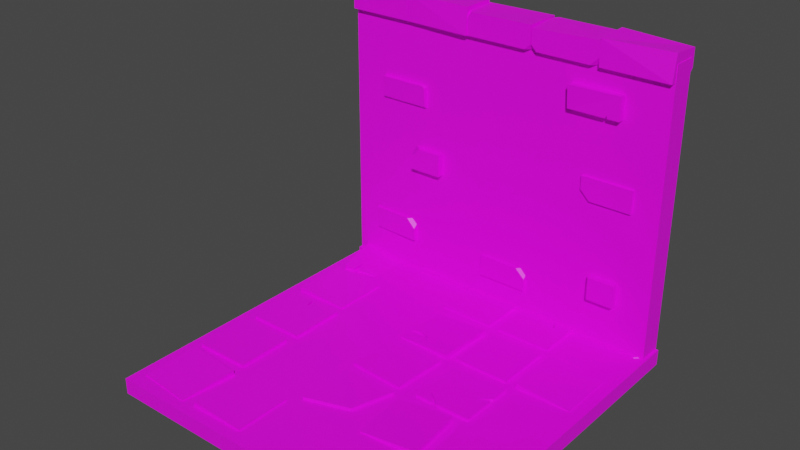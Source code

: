 # Source: 3_tile.blend  (saved by Blender 4.1.24; exported with 4.5.12 LTS)
import bpy
from mathutils import Matrix  # noqa: F401  (used for matrix-valued properties, if any)

bpy.ops.wm.read_factory_settings(use_empty=True)
scene = bpy.context.scene
scene.name = 'Scene'

# ---- collections
col_base_components = bpy.data.collections.new('Base components'); scene.collection.children.link(col_base_components)
col_sample = bpy.data.collections.new('Sample'); scene.collection.children.link(col_sample)
col_sample_lights = bpy.data.collections.new('Sample lights'); col_sample.children.link(col_sample_lights)

# ---- images (referenced by path relative to the original .blend; pixels are not part of the script)
import os
ASSET_DIR = os.environ.get("B2B_ASSET_DIR", "")  # directory of the original .blend (textures are referenced by path, not embedded)
HERE = os.path.dirname(os.path.abspath(__file__))  # packed textures are extracted next to this script under _unpacked/

def load_image(name, relpath, width, height, colorspace="sRGB"):
    """Load a texture the original file referenced (path relative to the .blend, or extracted next to this script)."""
    p = next((c for c in (os.path.join(HERE, relpath), os.path.join(ASSET_DIR, relpath)) if relpath and os.path.exists(c)), "")
    if p:
        img = bpy.data.images.load(p, check_existing=True)
        img.name = name
    else:  # same state as the original file: an image datablock whose file is absent (Cycles renders it pink)
        img = bpy.data.images.new(name, width, height)
        img.source = "FILE"
        img.filepath = "//" + (relpath or name)
    img.colorspace_settings.name = colorspace
    return img
img_wall_2_png_001 = load_image('Wall 2.png.001', 'Textures/Wall 2.png', 1024, 1024, 'sRGB')
img_floor_2_png_001 = load_image('Floor 2.png.001', 'Textures/Floor 2.png', 1024, 1024, 'sRGB')

# ---- materials (node trees are filled in below, after node groups)
mat_wall_2 = bpy.data.materials.new('Wall 2')
mat_floor_2 = bpy.data.materials.new('Floor 2')

# ---- material node trees
mat_wall_2.use_nodes = True; mat_wall_2.node_tree.nodes.clear()
_N = mat_wall_2.node_tree.nodes; _L = mat_wall_2.node_tree.links
n0 = _N.new('ShaderNodeBsdfPrincipled'); n0.name = 'Principled BSDF'; n0.location = (4, 308)
n0.subsurface_method = 'RANDOM_WALK_SKIN'
n0.inputs[3].default_value = 1.45
n0.inputs[27].default_value = (0.0, 0.0, 0.0, 1.0)
n0.inputs[28].default_value = 1.0
n1 = _N.new('ShaderNodeOutputMaterial'); n1.name = 'Material Output'; n1.location = (270, 310)
n2 = _N.new('ShaderNodeTexImage'); n2.name = 'Image Texture'; n2.location = (-287, 308)
n2.image = img_wall_2_png_001
_L.new(n2.outputs[0], n0.inputs[0])
_L.new(n0.outputs[0], n1.inputs[0])
n1.is_active_output = True
mat_floor_2.use_nodes = True; mat_floor_2.node_tree.nodes.clear()
_N = mat_floor_2.node_tree.nodes; _L = mat_floor_2.node_tree.links
n0 = _N.new('ShaderNodeTexImage'); n0.name = 'Image Texture'; n0.location = (-284, 306)
n0.image = img_floor_2_png_001
n1 = _N.new('ShaderNodeBsdfPrincipled'); n1.name = 'Principled BSDF'; n1.location = (4, 308)
n1.subsurface_method = 'RANDOM_WALK_SKIN'
n1.inputs[3].default_value = 1.45
n1.inputs[27].default_value = (0.0, 0.0, 0.0, 1.0)
n1.inputs[28].default_value = 1.0
n2 = _N.new('ShaderNodeOutputMaterial'); n2.name = 'Material Output'; n2.location = (277, 309)
_L.new(n0.outputs[0], n1.inputs[0])
_L.new(n1.outputs[0], n2.inputs[0])
n2.is_active_output = True

# ---- world
world_world = bpy.data.worlds.new('World'); scene.world = world_world
world_world.use_nodes = True; world_world.node_tree.nodes.clear()
_N = world_world.node_tree.nodes; _L = world_world.node_tree.links
n0 = _N.new('ShaderNodeOutputWorld'); n0.name = 'World Output'; n0.location = (300, 300)
n1 = _N.new('ShaderNodeBackground'); n1.name = 'Background'; n1.location = (10, 300)
n1.inputs[0].default_value = (0.05088, 0.05088, 0.05088, 1.0)
_L.new(n1.outputs[0], n0.inputs[0])
n0.is_active_output = True
world_world.color = (0.05088, 0.05088, 0.05088)
world_world.use_sun_shadow = False
world_world.sun_shadow_jitter_overblur = 0.0

# ---- meshes
me_cube_015 = bpy.data.meshes.new('Cube.015')
me_cube_015.from_pydata([(1.0, 0.8586, 0.0), (1.0, 0.8586, 1.765), (-1.0, 0.8586, 0.0), (-1.0, 0.8586, 1.765), (1.0, 0.9999, 0.0), (1.0, 0.9999, 1.765), (-1.0, 0.9999, 0.0), (-1.0, 0.9999, 1.765), (0.997, 0.8265, 1.671), (0.6016, 1.026, 1.671), (0.6016, 1.026, 1.828), (0.6016, 0.8265, 1.671), (0.2045, 0.8282, 1.792), (0.2045, 1.028, 1.671), (0.603, 0.8282, 1.809), (0.603, 1.028, 1.671), (0.603, 1.028, 1.809), (0.1995, 1.026, 1.671), (0.1995, 0.8265, 1.809), (-0.1991, 1.026, 1.809), (-0.1991, 0.8265, 1.671), (-0.2009, 1.026, 1.828), (-0.2009, 0.8265, 1.828), (-0.5994, 1.026, 1.809), (-0.5994, 0.8265, 1.671), (-0.6013, 1.026, 1.671), (-0.6013, 1.026, 1.823), (-0.6013, 0.8265, 1.671), (-0.9987, 0.8265, 1.671), (-0.9987, 0.8265, 1.822), (0.9964, 1.026, 1.809), (0.2372, 0.8282, 1.671), (0.2045, 0.8282, 1.704), (0.2045, 0.861, 1.671), (-0.2019, 1.012, 1.67), (-0.2009, 0.8158, 1.671), (-0.6055, 0.825, 1.831), (0.1995, 1.043, 1.809), (0.997, 0.848, 1.825), (0.6016, 0.8265, 1.822), (-0.9987, 1.005, 1.671), (0.603, 0.8791, 1.671), (0.603, 0.8282, 1.722), (0.5521, 0.8282, 1.671), (-0.5994, 0.8265, 1.83), (-1.007, 1.036, 0.001626), (-0.5142, 0.8581, 0.001626), (-0.5142, 0.8581, 0.0985), (-0.5136, 1.018, 0.001626), (-1.003, 0.838, 0.0985), (-1.003, 1.012, 0.09613), (0.4952, 1.026, 0.001626), (0.4952, 0.8482, 0.001626), (0.002669, 1.054, 0.001626), (0.002669, 0.8265, 0.001626), (0.4914, 1.026, 0.1108), (0.4915, 0.848, 0.1108), (0.002669, 0.8307, 0.0985), (-0.009862, 0.8482, 0.001626), (-0.5023, 1.026, 0.001626), (-0.5026, 1.023, 0.1031), (-0.5023, 0.8265, 0.001626), (-0.01364, 1.026, 0.0985), (-0.01356, 0.848, 0.0985), (-0.5023, 0.8307, 0.1253), (0.5084, 0.8379, 0.001626), (0.5084, 1.016, 0.001626), (0.989, 0.8379, 0.001626), (0.989, 1.038, 0.001626), (0.5121, 1.016, 0.0985), (-1.007, 0.8933, 0.001626), (-0.9715, 0.838, 0.001626), (-1.005, 0.838, 0.03681), (0.002231, 1.047, 0.09939), (-0.005328, 1.022, -0.003176), (0.989, 0.8768, 0.0985), (0.9501, 0.8379, 0.0985), (0.989, 0.8379, 0.05952), (0.5106, 0.8379, 0.05955), (0.5511, 0.8379, 0.0985), (0.5122, 0.8768, 0.0985), (0.232, 0.8437, 0.2347), (0.232, 0.9362, 0.3727), (0.232, 0.9409, 0.2381), (-0.06763, 0.839, 0.3693), (-0.06763, 0.8437, 0.2347), (-0.06763, 0.9362, 0.3727), (-0.06763, 0.9409, 0.2381), (-0.8527, 0.9427, 0.298), (-0.8527, 0.9427, 0.4327), (-0.5569, 0.8344, 0.298), (-0.5532, 0.9316, 0.298), (-0.5532, 0.9316, 0.4327), (0.4455, 0.8173, 1.419), (0.4455, 0.9146, 1.419), (0.4455, 0.9146, 1.553), (0.7452, 0.8173, 1.419), (0.7452, 0.8173, 1.553), (0.7452, 0.9146, 1.419), (0.7452, 0.9146, 1.553), (-0.3678, 0.8165, 0.9203), (-0.3678, 0.8165, 0.7856), (-0.3678, 0.9138, 0.9203), (-0.3678, 0.9138, 0.7856), (-0.566, 0.8165, 0.7856), (-0.566, 0.9138, 0.9203), (-0.566, 0.9138, 0.7856), (0.6416, 0.9128, 0.3586), (0.6416, 0.9128, 0.4933), (0.8055, 0.8155, 0.3586), (0.8055, 0.8155, 0.4933), (0.8055, 0.9128, 0.3586), (0.8055, 0.9128, 0.4933), (0.5458, 0.8414, 1.061), (0.5458, 0.9387, 0.9263), (0.5458, 0.9387, 1.061), (0.8454, 0.8414, 0.9263), (0.8454, 0.8414, 1.061), (0.8454, 0.9387, 0.9263), (0.8454, 0.9387, 1.061), (-0.7899, 0.8297, 1.308), (-0.7899, 0.9374, 1.174), (-0.7899, 0.9374, 1.308), (-0.4902, 0.9374, 1.174), (0.1764, 0.839, 0.3693), (0.232, 0.8409, 0.3137), (0.232, 0.8946, 0.3712), (-0.6124, 0.8364, 0.4327), (-0.5569, 0.8344, 0.377), (-0.5548, 0.89, 0.4327), (0.4457, 0.8066, 1.552), (-0.566, 0.8721, 0.9203), (-0.566, 0.8165, 0.8647), (-0.5104, 0.8165, 0.9203), (0.6014, 0.8414, 0.9263), (0.5458, 0.8414, 0.9819), (0.5458, 0.897, 0.9263), (-0.7899, 0.8498, 1.174), (-0.7899, 0.8394, 1.183), (-0.4902, 0.8394, 1.183), (-0.4902, 0.8498, 1.174), (-0.4902, 0.8305, 1.299), (-0.4999, 0.8297, 1.308), (-0.4999, 0.9374, 1.308), (-0.4902, 0.9374, 1.299), (-0.848, 0.8452, 0.298), (-0.856, 0.8538, 0.298), (-0.856, 0.8538, 0.4327), (-0.848, 0.8452, 0.4327), (0.6499, 0.8155, 0.3586), (0.6416, 0.8238, 0.3586), (0.6416, 0.8238, 0.4933), (0.6499, 0.8155, 0.4933), (0.6635, 0.9146, 1.419), (0.6648, 0.8173, 1.419), (0.678, 0.8173, 1.419), (0.6733, 0.8173, 1.436), (0.6761, 0.9146, 1.419), (0.6715, 0.9146, 1.436), (0.997, 0.9927, 1.671), (0.9635, 1.026, 1.671), (0.9969, 1.026, 1.705), (0.1995, 0.86, 1.671), (0.1995, 0.8265, 1.705), (0.1659, 0.8265, 1.671), (-0.1683, 0.8262, 1.803), (-0.2014, 0.8597, 1.804), (-0.2011, 0.8262, 1.769), (-0.2009, 0.9712, 1.671), (-0.2344, 1.005, 1.671), (-0.2009, 1.009, 1.704), (-0.5994, 0.9712, 1.671), (-0.5994, 1.01, 1.704), (-0.5659, 1.005, 1.671), (-0.9987, 0.9712, 1.822), (-0.9652, 1.007, 1.822), (-0.9987, 1.005, 1.789), (0.2036, 0.9946, 1.807), (0.237, 1.028, 1.809), (0.2037, 1.028, 1.776), (-0.5142, 0.9805, 0.0985), (-0.5136, 1.017, 0.02551), (-0.5906, 1.014, 0.1289), (0.989, 0.9604, 0.0985), (0.989, 1.037, 0.02551), (0.916, 1.031, 0.0985), (0.232, 1.019, 0.2347), (0.232, 0.9263, 0.3727), (0.232, 0.9216, 0.2381), (-0.06763, 1.024, 0.3693), (-0.06763, 1.019, 0.2347), (-0.06763, 0.9263, 0.3727), (-0.06763, 0.9216, 0.2381), (-0.2152, 0.9528, 0.663), (-0.2152, 0.9528, 0.7977), (0.08069, 1.061, 0.663), (0.0843, 0.9639, 0.663), (0.0843, 0.9639, 0.7977), (-0.01883, 1.014, 1.279), (-0.01883, 0.9168, 1.279), (-0.01883, 0.9168, 1.413), (0.2808, 1.014, 1.279), (0.2808, 1.014, 1.413), (0.2808, 0.9168, 1.279), (0.2808, 0.9168, 1.413), (-0.5306, 1.069, 0.587), (-0.5306, 1.069, 0.4524), (-0.5306, 0.9716, 0.587), (-0.5306, 0.9716, 0.4524), (-0.7289, 1.069, 0.4524), (-0.7289, 0.9716, 0.587), (-0.7289, 0.9716, 0.4524), (0.6416, 0.9628, 0.3586), (0.6416, 0.9628, 0.4933), (0.8055, 1.06, 0.3586), (0.8055, 1.06, 0.4933), (0.8055, 0.9628, 0.3586), (0.8055, 0.9628, 0.4933), (0.5369, 1.006, 1.258), (0.5369, 0.9091, 1.124), (0.5369, 0.9091, 1.258), (0.8365, 1.006, 1.124), (0.8365, 1.006, 1.258), (0.8365, 0.9091, 1.124), (0.8365, 0.9091, 1.258), (-0.7899, 1.068, 1.308), (-0.7899, 0.9604, 1.174), (-0.7899, 0.9604, 1.308), (-0.4902, 0.9604, 1.174), (0.1764, 1.024, 0.3693), (0.232, 1.022, 0.3137), (0.232, 0.9679, 0.3712), (0.02512, 1.059, 0.7977), (0.08069, 1.061, 0.7421), (0.08275, 1.006, 0.7977), (-0.01867, 1.025, 1.412), (-0.7289, 1.013, 0.587), (-0.7289, 1.069, 0.5314), (-0.6732, 1.069, 0.587), (0.5925, 1.006, 1.124), (0.5369, 1.006, 1.179), (0.5369, 0.9508, 1.124), (-0.7899, 1.048, 1.174), (-0.7899, 1.058, 1.183), (-0.4902, 1.058, 1.183), (-0.4902, 1.048, 1.174), (-0.4902, 1.067, 1.299), (-0.4999, 1.068, 1.308), (-0.4999, 0.9604, 1.308), (-0.4902, 0.9604, 1.299), (-0.2104, 1.05, 0.663), (-0.2184, 1.042, 0.663), (-0.2184, 1.042, 0.7977), (-0.2104, 1.05, 0.7977), (0.6499, 1.06, 0.3586), (0.6416, 1.052, 0.3586), (0.6416, 1.052, 0.4933), (0.6499, 1.06, 0.4933), (0.1992, 0.9168, 1.279), (0.2004, 1.014, 1.279), (0.2136, 1.014, 1.279), (0.2089, 1.014, 1.296), (0.2117, 0.9168, 1.279), (0.2071, 0.9168, 1.296), (1.017, 0.9959, -0.003176), (1.017, -1.004, -0.003176), (-0.9827, 0.9959, -0.003176), (-0.9827, -1.004, -0.003176), (1.017, -1.004, 0.09182), (-0.9827, -1.004, 0.09182), (1.017, 0.9959, 0.09182), (-0.9827, 0.9959, 0.09182), (-0.5715, -0.6211, 0.08109), (-0.8946, -0.592, 0.08314), (-0.9237, -0.9143, 0.06045), (-0.6006, -0.9434, 0.05841), (-0.1195, 0.5295, 0.05844), (-0.1272, 0.2051, 0.05844), (0.1961, 0.1975, 0.08312), (0.2038, 0.5218, 0.08312), (-0.2039, -0.6068, 0.06369), (-0.5281, -0.6068, 0.07779), (-0.5281, -0.9313, 0.07779), (-0.2039, -0.9313, 0.06369), (0.9425, 0.5405, 0.05865), (0.619, 0.5405, 0.08291), (0.619, 0.2161, 0.08291), (0.9425, 0.2161, 0.05865), (0.9344, -0.2149, 0.07073), (0.6105, -0.2344, 0.07073), (0.63, -0.5582, 0.07073), (0.9539, -0.5388, 0.07073), (0.562, 0.923, 0.07073), (0.2375, 0.923, 0.07073), (0.2375, 0.5986, 0.07073), (0.562, 0.5986, 0.07073), (0.562, 0.5405, 0.07073), (0.2375, 0.5405, 0.07073), (0.2375, 0.2161, 0.07073), (0.562, 0.2161, 0.07073), (-0.5669, 0.1581, 0.07073), (-0.8913, 0.1581, 0.07073), (-0.8913, -0.1663, 0.07073), (-0.5669, -0.1663, 0.07073), (0.5466, -0.2096, 0.08074), (0.2243, -0.2405, 0.06079), (0.2552, -0.5634, 0.06079), (0.5776, -0.5325, 0.08074), (0.1795, 0.923, 0.07073), (-0.1449, 0.923, 0.07073), (-0.1449, 0.5986, 0.07073), (0.1795, 0.5986, 0.07073), (0.1878, 0.1494, 0.07073), (-0.1362, 0.1663, 0.07073), (-0.1532, -0.1576, 0.07073), (0.1708, -0.1746, 0.07073), (0.1795, -0.2244, 0.07073), (-0.1449, -0.2244, 0.07073), (-0.1449, -0.5488, 0.07073), (0.1063, -0.465, 0.07073), (-0.6513, 0.9661, 0.04917), (-0.9629, 0.8898, 0.09761), (-0.8874, 0.5745, 0.08588), (-0.5759, 0.6508, 0.03745), (-0.5866, 0.5405, 0.06245), (-0.9106, 0.5405, 0.07906), (-0.9106, 0.2161, 0.07906), (-0.5866, 0.2161, 0.06245), (0.6027, 0.1581, 0.07073), (0.2783, 0.1581, 0.07073), (0.2783, -0.1663, 0.07073), (0.6027, -0.1663, 0.07073), (-0.5854, -0.2244, 0.07073), (-0.9098, -0.2244, 0.07073), (-0.9098, -0.5488, 0.07073), (-0.5854, -0.5488, 0.07073), (-0.8946, -0.5947, 0.1215), (-0.5715, -0.6238, 0.1194), (-0.6006, -0.9461, 0.09676), (-0.9237, -0.917, 0.09881), (-0.1302, 0.2052, 0.09678), (-0.1225, 0.5295, 0.09678), (0.2009, 0.5219, 0.1215), (0.1932, 0.1975, 0.1215), (-0.5264, -0.6068, 0.1162), (-0.2023, -0.6068, 0.1021), (-0.2023, -0.9313, 0.1021), (-0.5264, -0.9313, 0.1162), (0.6219, 0.5405, 0.1213), (0.9454, 0.5405, 0.09699), (0.9454, 0.2161, 0.09699), (0.6219, 0.2161, 0.1213), (0.6105, -0.2344, 0.1092), (0.9344, -0.2149, 0.1092), (0.9539, -0.5388, 0.1092), (0.63, -0.5582, 0.1092), (0.2375, 0.923, 0.1092), (0.562, 0.923, 0.1092), (0.562, 0.5986, 0.1092), (0.2375, 0.5986, 0.1092), (0.2375, 0.5405, 0.1092), (0.562, 0.5405, 0.1092), (0.562, 0.2161, 0.1092), (0.2375, 0.2161, 0.1092), (-0.8913, 0.1581, 0.1092), (-0.5669, 0.1581, 0.1092), (-0.5669, -0.1663, 0.1092), (-0.8913, -0.1663, 0.1092), (0.2219, -0.2407, 0.09916), (0.5443, -0.2098, 0.1191), (0.5752, -0.5327, 0.1191), (0.2529, -0.5636, 0.09916), (-0.1449, 0.923, 0.1092), (0.1795, 0.923, 0.1092), (0.1795, 0.5986, 0.1092), (-0.1449, 0.5986, 0.1092), (-0.1362, 0.1663, 0.1092), (0.1878, 0.1494, 0.1092), (0.1708, -0.1746, 0.1092), (-0.1532, -0.1576, 0.1092), (-0.1449, -0.2244, 0.1092), (0.1795, -0.2244, 0.1092), (0.1063, -0.465, 0.1092), (-0.1449, -0.5488, 0.1092), (-0.9569, 0.8898, 0.1356), (-0.6454, 0.9661, 0.08717), (-0.57, 0.6508, 0.07544), (-0.8815, 0.5745, 0.1239), (-0.9086, 0.5405, 0.1175), (-0.5846, 0.5405, 0.1008), (-0.5846, 0.2161, 0.1008), (-0.9086, 0.2161, 0.1175), (0.2783, 0.1581, 0.1092), (0.6027, 0.1581, 0.1092), (0.6027, -0.1663, 0.1092), (0.2783, -0.1663, 0.1092), (-0.9098, -0.2244, 0.1092), (-0.5854, -0.2244, 0.1092), (-0.5854, -0.5488, 0.1092), (-0.9098, -0.5488, 0.1092), (-0.762, 0.1572, 0.1092), (-0.7408, 0.1581, 0.1092), (-0.7485, 0.09746, 0.1092), (-0.7424, 0.1021, 0.1092), (-0.7412, 0.1581, 0.07073), (-0.7624, 0.1572, 0.07073), (-0.7429, 0.1021, 0.07073), (-0.749, 0.09746, 0.07073), (0.6027, 0.04753, 0.1092), (0.6027, 0.02451, 0.1092), (0.5374, -0.003738, 0.1092), (0.3857, -0.1663, 0.1092), (0.4087, -0.1663, 0.1092), (0.325, -0.1021, 0.1092), (0.3839, -0.1663, 0.07073), (0.4076, -0.1663, 0.07073), (0.6027, 0.02408, 0.07073), (0.6027, 0.05059, 0.07073), (0.3233, -0.1021, 0.07073), (0.5374, -0.004174, 0.07073), (0.4275, 0.923, 0.1092), (0.4557, 0.923, 0.1092), (0.4756, 0.7839, 0.1092), (-0.8233, 0.5887, 0.1148), (-0.7961, 0.5954, 0.1106), (-0.8189, 0.6643, 0.1141), (-0.1286, 0.2693, 0.09678), (-0.1279, 0.2993, 0.09678), (0.001913, 0.2812, 0.1067), (-0.06877, 0.3054, 0.1013), (-0.8333, 0.5877, 0.07747), (-0.8065, 0.5943, 0.0733), (-0.125, 0.301, 0.05844), (-0.1258, 0.2667, 0.05844), (0.451, 0.923, 0.07073), (0.429, 0.923, 0.07073), (-0.0658, 0.3071, 0.06294), (0.004879, 0.2829, 0.06838), (0.4709, 0.7839, 0.07073), (-0.8289, 0.6633, 0.07678)], [], [(0, 1, 3, 2), (6, 7, 5, 4), (2, 6, 4, 0), (7, 3, 1, 5), (1, 0, 4, 5), (2, 3, 7, 6), (11, 39, 10, 9), (39, 38, 30, 10), (24, 44, 23, 172, 171), (8, 38, 39, 11), (9, 10, 30, 161, 160), (13, 15, 41, 43, 31, 33), (44, 22, 21, 23), (43, 42, 14, 12, 32, 31), (20, 167, 166, 19, 34), (16, 178, 177, 12, 14), (13, 179, 178, 16, 15), (173, 172, 23, 21, 170, 169), (164, 163, 18, 165, 167, 20), (166, 165, 18, 37, 19), (162, 164, 20, 34, 17), (28, 29, 174, 176, 40), (27, 28, 40, 25), (168, 170, 21, 22, 35), (35, 24, 171, 173, 169, 168), (35, 22, 44, 24), (27, 36, 29, 28), (29, 36, 26, 175, 174), (33, 32, 12, 177, 179, 13), (40, 176, 175, 26, 25), (25, 26, 36, 27), (31, 32, 33), (17, 37, 18, 163, 162), (34, 19, 37, 17), (8, 11, 9, 160, 159), (41, 42, 43), (15, 16, 14, 42, 41), (180, 182, 50, 49, 47), (183, 185, 69, 80, 79, 76, 75), (48, 181, 180, 47, 46), (46, 47, 49, 72, 71), (53, 73, 55, 51), (45, 48, 46, 71, 70), (54, 57, 73, 53), (52, 56, 57, 54), (52, 54, 53, 51), (57, 56, 55, 73), (51, 55, 56, 52), (61, 64, 60, 59), (64, 63, 62, 60), (58, 63, 64, 61), (59, 60, 62, 74), (67, 77, 76, 79, 78, 65), (58, 61, 59, 74), (65, 78, 80, 69, 66), (68, 184, 183, 75, 77, 67), (66, 68, 67, 65), (66, 69, 185, 184, 68), (70, 71, 72), (70, 72, 49, 50, 45), (75, 76, 77), (78, 79, 80), (74, 62, 63, 58), (84, 85, 81, 125, 124), (90, 128, 127, 148, 145), (86, 87, 85, 84), (107, 111, 109, 149, 150), (126, 125, 81, 83, 82), (87, 83, 81, 85), (92, 89, 147, 148, 127, 129), (96, 97, 130, 93, 154, 156, 155), (146, 147, 89, 88), (91, 92, 129, 128, 90), (99, 95, 130, 97), (98, 99, 97, 96), (93, 130, 95, 94), (94, 153, 154, 93), (102, 105, 131, 133, 100), (100, 101, 103, 102), (133, 132, 104, 101, 100), (105, 106, 104, 132, 131), (106, 103, 101, 104), (109, 110, 152, 149), (111, 112, 110, 109), (112, 108, 151, 152, 110), (150, 151, 108, 107), (114, 118, 116, 134, 136), (116, 117, 113, 135, 134), (118, 119, 117, 116), (136, 135, 113, 115, 114), (119, 115, 113, 117), (121, 123, 140, 137), (139, 141, 142, 120, 138), (143, 122, 120, 142), (123, 144, 141, 139, 140), (137, 138, 120, 122, 121), (124, 125, 126), (127, 128, 129), (131, 132, 133), (134, 135, 136), (82, 86, 84, 124, 126), (143, 142, 141, 144), (137, 140, 139, 138), (145, 148, 147, 146), (149, 152, 151, 150), (88, 91, 90, 145, 146), (156, 154, 153, 158), (155, 157, 98, 96), (158, 157, 155, 156), (159, 160, 161), (162, 163, 164), (165, 166, 167), (168, 169, 170), (171, 172, 173), (174, 175, 176), (177, 178, 179), (159, 161, 30, 38, 8), (180, 181, 182), (183, 184, 185), (45, 50, 182, 181, 48), (189, 229, 230, 186, 190), (195, 250, 253, 232, 233), (191, 189, 190, 192), (212, 255, 254, 214, 216), (231, 187, 188, 186, 230), (192, 190, 186, 188), (197, 234, 232, 253, 252, 194), (201, 260, 261, 259, 198, 235, 202), (251, 193, 194, 252), (196, 195, 233, 234, 197), (204, 202, 235, 200), (203, 201, 202, 204), (198, 199, 200, 235), (199, 198, 259, 258), (207, 205, 238, 236, 210), (205, 207, 208, 206), (238, 205, 206, 209, 237), (210, 236, 237, 209, 211), (211, 209, 206, 208), (214, 254, 257, 215), (216, 214, 215, 217), (217, 215, 257, 256, 213), (255, 212, 213, 256), (219, 241, 239, 221, 223), (221, 239, 240, 218, 222), (223, 221, 222, 224), (241, 219, 220, 218, 240), (224, 222, 218, 220), (226, 242, 245, 228), (244, 243, 225, 247, 246), (248, 247, 225, 227), (228, 245, 244, 246, 249), (242, 226, 227, 225, 243), (229, 231, 230), (232, 234, 233), (236, 238, 237), (239, 241, 240), (187, 231, 229, 189, 191), (248, 249, 246, 247), (242, 243, 244, 245), (250, 251, 252, 253), (254, 255, 256, 257), (193, 251, 250, 195, 196), (261, 263, 258, 259), (260, 201, 203, 262), (263, 261, 260, 262), (292, 434, 421, 357), (265, 268, 269, 267), (267, 269, 271, 266), (266, 264, 265, 267), (264, 270, 268, 265), (266, 271, 270, 264), (268, 270, 271, 269), (314, 315, 378, 379), (313, 314, 379, 376), (315, 312, 377, 378), (312, 313, 376, 377), (322, 430, 423, 387), (321, 322, 387, 384), (290, 291, 354, 355), (323, 320, 385, 386), (289, 290, 355, 352), (320, 321, 384, 385), (291, 288, 353, 354), (288, 289, 352, 353), (337, 336, 339, 338), (341, 427, 429, 428, 426, 340, 343, 342), (345, 344, 347, 346), (349, 348, 351, 350), (353, 352, 355, 354), (357, 421, 422, 420, 356, 359, 358), (361, 360, 363, 362), (365, 401, 403, 402, 400, 364, 367, 366), (369, 368, 371, 370), (373, 372, 375, 374), (377, 376, 379, 378), (381, 380, 383, 382), (385, 384, 387, 423, 425, 424, 386), (389, 388, 391, 390), (393, 392, 395, 411, 413, 412, 394, 409, 410, 408), (397, 396, 399, 398), (295, 292, 357, 358), (324, 325, 388, 389), (293, 294, 359, 356), (327, 324, 389, 390), (294, 295, 358, 359), (325, 326, 391, 388), (276, 432, 427, 341), (326, 327, 390, 391), (279, 276, 341, 342), (316, 317, 380, 381), (277, 278, 343, 340), (319, 316, 381, 382), (278, 279, 342, 343), (317, 318, 383, 380), (318, 319, 382, 383), (296, 297, 360, 361), (299, 296, 361, 362), (328, 329, 392, 393), (297, 298, 363, 360), (331, 416, 409, 394), (298, 299, 362, 363), (329, 330, 395, 392), (280, 281, 344, 345), (330, 414, 411, 395), (283, 280, 345, 346), (281, 282, 347, 344), (282, 283, 346, 347), (300, 404, 401, 365), (303, 300, 365, 366), (332, 333, 396, 397), (301, 302, 367, 364), (335, 332, 397, 398), (302, 303, 366, 367), (333, 334, 399, 396), (334, 335, 398, 399), (304, 305, 368, 369), (307, 304, 369, 370), (305, 306, 371, 368), (306, 307, 370, 371), (284, 285, 348, 349), (287, 284, 349, 350), (285, 286, 351, 348), (286, 287, 350, 351), (272, 273, 336, 337), (275, 272, 337, 338), (308, 309, 372, 373), (273, 274, 339, 336), (311, 308, 373, 374), (274, 275, 338, 339), (309, 310, 375, 372), (310, 311, 374, 375), (406, 403, 401, 404), (400, 405, 301, 364), (407, 402, 403, 406), (400, 402, 407, 405), (412, 415, 331, 394), (418, 413, 411, 414), (408, 417, 328, 393), (412, 413, 418, 415), (410, 409, 416, 419), (410, 419, 417, 408), (424, 431, 323, 386), (426, 433, 277, 340), (420, 435, 293, 356), (429, 427, 432, 436), (428, 429, 436, 437), (428, 437, 433, 426), (422, 421, 434, 438), (422, 438, 435, 420), (425, 423, 430, 439), (425, 439, 431, 424)])
me_cube_015.polygons.foreach_set('material_index', [0, 0, 0, 0, 0, 0, 0, 0, 0, 0, 0, 0, 0, 0, 0, 0, 0, 0, 0, 0, 0, 0, 0, 0, 0, 0, 0, 0, 0, 0, 0, 0, 0, 0, 0, 0, 0, 0, 0, 0, 0, 0, 0, 0, 0, 0, 0, 0, 0, 0, 0, 0, 0, 0, 0, 0, 0, 0, 0, 0, 0, 0, 0, 0, 0, 0, 0, 0, 0, 0, 0, 0, 0, 0, 0, 0, 0, 0, 0, 0, 0, 0, 0, 0, 0, 0, 0, 0, 0, 0, 0, 0, 0, 0, 0, 0, 0, 0, 0, 0, 0, 0, 0, 0, 0, 0, 0, 0, 0, 0, 0, 0, 0, 0, 0, 0, 0, 0, 0, 0, 0, 0, 0, 0, 0, 0, 0, 0, 0, 0, 0, 0, 0, 0, 0, 0, 0, 0, 0, 0, 0, 0, 0, 0, 0, 0, 0, 0, 0, 0, 0, 0, 0, 0, 0, 0, 0, 0, 0, 0, 0, 0, 0, 0, 0, 0, 1, 1, 1, 1, 1, 1, 1, 1, 1, 1, 1, 1, 1, 1, 1, 1, 1, 1, 1, 1, 1, 1, 1, 1, 1, 1, 1, 1, 1, 1, 1, 1, 1, 1, 1, 1, 1, 1, 1, 1, 1, 1, 1, 1, 1, 1, 1, 1, 1, 1, 1, 1, 1, 1, 1, 1, 1, 1, 1, 1, 1, 1, 1, 1, 1, 1, 1, 1, 1, 1, 1, 1, 1, 1, 1, 1, 1, 1, 1, 1, 1, 1, 1, 1, 1, 1, 1, 1, 1, 1, 1, 1, 1, 1, 1, 1, 1, 1, 1, 1, 1, 1, 1, 1, 1, 1])
_uv = me_cube_015.uv_layers.new(name='UVMap')
_uv.uv.foreach_set('vector', [0.267, 0.3011, 0.0521, 0.3011, 0.0521, 0.05756, 0.267, 0.05756, 0.5677, 0.0373, 0.5677, 0.2522, 0.3241, 0.2522, 0.3241, 0.0373, 0.267, 0.05756, 0.2843, 0.05756, 0.2843, 0.3011, 0.267, 0.3011, 0.03489, 0.05756, 0.0521, 0.05756, 0.0521, 0.3011, 0.03489, 0.3011, 0.0521, 0.3011, 0.267, 0.3011, 0.267, 0.3183, 0.0521, 0.3183, 0.267, 0.05756, 0.0521, 0.05756, 0.0521, 0.04035, 0.267, 0.04035, 0.6571, 0.5143, 0.6397, 0.5421, 0.6023, 0.52, 0.6204, 0.4913, 0.6397, 0.5421, 0.7052, 0.5809, 0.7079, 0.6169, 0.6203, 0.591, 0.2415, 0.4007, 0.2072, 0.3998, 0.2128, 0.3568, 0.2354, 0.3609, 0.2423, 0.3694, 0.7298, 0.5599, 0.7052, 0.5809, 0.6397, 0.5421, 0.6571, 0.5143, 0.9673, 0.6346, 0.9173, 0.6346, 0.9232, 0.5087, 0.9566, 0.5086, 0.9673, 0.5192, 0.2734, 0.7708, 0.3104, 0.6831, 0.3383, 0.7027, 0.3393, 0.7167, 0.3213, 0.7741, 0.3134, 0.7802, 0.2072, 0.3998, 0.2053, 0.486, 0.1621, 0.485, 0.1638, 0.3988, 0.3393, 0.7167, 0.3524, 0.7113, 0.3645, 0.7198, 0.3444, 0.7926, 0.3242, 0.7838, 0.3213, 0.7741, 0.457, 0.422, 0.4813, 0.4288, 0.4875, 0.4394, 0.4773, 0.4809, 0.4438, 0.4678, 0.3997, 0.7055, 0.3988, 0.7916, 0.3886, 0.7992, 0.3444, 0.7926, 0.3645, 0.7198, 0.9273, 0.0252, 0.9594, 0.02496, 0.9697, 0.03517, 0.9697, 0.1475, 0.9273, 0.1475, 0.3888, 0.2679, 0.4042, 0.2671, 0.43, 0.2903, 0.3474, 0.3908, 0.3172, 0.3636, 0.3164, 0.3481, 0.4879, 0.3431, 0.4968, 0.337, 0.5228, 0.3436, 0.4904, 0.4229, 0.4813, 0.4288, 0.457, 0.422, 0.4922, 0.4334, 0.4904, 0.4229, 0.5228, 0.3436, 0.5739, 0.3664, 0.5271, 0.4542, 0.4859, 0.3326, 0.4879, 0.3431, 0.457, 0.422, 0.4125, 0.4039, 0.451, 0.3118, 0.471, 0.5877, 0.4716, 0.6204, 0.4403, 0.6209, 0.4329, 0.6138, 0.4325, 0.5883, 0.557, 0.5862, 0.471, 0.5877, 0.4704, 0.5491, 0.5562, 0.543, 0.2361, 0.5204, 0.2282, 0.5279, 0.2012, 0.529, 0.2053, 0.486, 0.2393, 0.4869, 0.2393, 0.4869, 0.2415, 0.4007, 0.2728, 0.4007, 0.2801, 0.4079, 0.2802, 0.4796, 0.2729, 0.4869, 0.2393, 0.4869, 0.2053, 0.486, 0.2072, 0.3998, 0.2415, 0.4007, 0.557, 0.5862, 0.5566, 0.6209, 0.4716, 0.6204, 0.471, 0.5877, 0.4716, 0.6204, 0.5566, 0.6209, 0.5571, 0.6644, 0.4785, 0.6594, 0.4713, 0.6517, 0.3135, 0.788, 0.3242, 0.7838, 0.3444, 0.7926, 0.331, 0.8319, 0.3207, 0.8365, 0.2968, 0.826, 0.9789, 0.4464, 0.9416, 0.4464, 0.931, 0.4357, 0.9308, 0.3205, 0.9789, 0.3205, 0.6002, 0.5862, 0.6002, 0.619, 0.5566, 0.6209, 0.557, 0.5862, 0.3213, 0.7741, 0.3242, 0.7838, 0.3134, 0.7802, 0.501, 0.2853, 0.5363, 0.2899, 0.5228, 0.3436, 0.4968, 0.337, 0.4906, 0.3266, 0.9419, 0.6861, 0.9829, 0.6871, 0.9829, 0.8035, 0.9422, 0.8033, 0.7298, 0.5599, 0.6571, 0.5143, 0.6802, 0.4776, 0.7467, 0.5193, 0.749, 0.5293, 0.3383, 0.7027, 0.3524, 0.7113, 0.3393, 0.7167, 0.3832, 0.6763, 0.3997, 0.7055, 0.3645, 0.7198, 0.3524, 0.7113, 0.3518, 0.694, 0.6661, 0.1876, 0.6548, 0.1689, 0.6435, 0.06753, 0.6861, 0.06272, 0.6959, 0.1829, 0.3752, 0.5152, 0.3965, 0.5287, 0.3985, 0.6206, 0.3672, 0.6187, 0.3604, 0.6098, 0.3517, 0.5315, 0.3565, 0.5209, 0.7229, 0.2201, 0.717, 0.2203, 0.6984, 0.2129, 0.6959, 0.1829, 0.7197, 0.1809, 0.7197, 0.1809, 0.6959, 0.1829, 0.6861, 0.06272, 0.7008, 0.06159, 0.7106, 0.06849, 0.6013, 0.167, 0.6307, 0.1696, 0.6211, 0.3166, 0.5883, 0.3148, 0.759, 0.05799, 0.759, 0.1796, 0.7197, 0.1809, 0.7106, 0.06849, 0.7238, 0.05931, 0.697, 0.3504, 0.6809, 0.368, 0.6399, 0.3339, 0.654, 0.3143, 0.7864, 0.4325, 0.7676, 0.4517, 0.6809, 0.368, 0.697, 0.3504, 0.7864, 0.4325, 0.697, 0.3504, 0.7368, 0.3108, 0.8175, 0.4016, 0.6809, 0.368, 0.7676, 0.4517, 0.7381, 0.4844, 0.6452, 0.4075, 0.8178, 0.4632, 0.7989, 0.4825, 0.7676, 0.4517, 0.7864, 0.4325, 0.05955, 0.5279, 0.0862, 0.5302, 0.07934, 0.5715, 0.05739, 0.5711, 0.0862, 0.5302, 0.08949, 0.4244, 0.128, 0.4241, 0.128, 0.5298, 0.0687, 0.4218, 0.08949, 0.4244, 0.0862, 0.5302, 0.05955, 0.5279, 0.8874, 0.6818, 0.917, 0.6814, 0.917, 0.8241, 0.8873, 0.8268, 0.3296, 0.5232, 0.3436, 0.5229, 0.3517, 0.5315, 0.3604, 0.6098, 0.355, 0.6199, 0.3425, 0.6234, 0.0687, 0.4218, 0.05955, 0.5279, 0.01671, 0.5223, 0.0315, 0.4159, 0.3425, 0.6234, 0.355, 0.6199, 0.3658, 0.626, 0.3741, 0.656, 0.3532, 0.6618, 0.3287, 0.4747, 0.3344, 0.4748, 0.3525, 0.493, 0.3529, 0.5133, 0.3436, 0.5229, 0.3296, 0.5232, 0.3054, 0.6282, 0.2879, 0.5286, 0.3296, 0.5232, 0.3425, 0.6234, 0.9626, 0.3115, 0.9328, 0.3104, 0.9328, 0.1863, 0.9552, 0.1638, 0.9626, 0.1638, 0.7104, 0.04921, 0.7106, 0.06849, 0.7008, 0.06159, 0.7104, 0.04921, 0.7008, 0.06159, 0.6861, 0.06272, 0.6872, 0.01946, 0.7107, 0.01368, 0.3565, 0.5209, 0.3517, 0.5315, 0.3436, 0.5229, 0.355, 0.6199, 0.3604, 0.6098, 0.3672, 0.6187, 0.07219, 0.3843, 0.09419, 0.3861, 0.08949, 0.4244, 0.0687, 0.4218, 0.7068, 0.6713, 0.7068, 0.7161, 0.6115, 0.7125, 0.6152, 0.687, 0.6344, 0.6741, 0.8224, 0.5406, 0.8518, 0.5449, 0.8662, 0.5664, 0.864, 0.6317, 0.8279, 0.6312, 0.7391, 0.6713, 0.7391, 0.7161, 0.7068, 0.7161, 0.7068, 0.6713, 0.8831, 0.8592, 0.9422, 0.8456, 0.9486, 0.8826, 0.899, 0.8887, 0.8953, 0.8877, 0.5999, 0.6665, 0.6152, 0.687, 0.6115, 0.7125, 0.5801, 0.7079, 0.5865, 0.6645, 0.7056, 0.747, 0.6103, 0.7434, 0.6115, 0.7125, 0.7068, 0.7161, 0.8957, 0.5434, 0.8957, 0.6431, 0.8652, 0.635, 0.864, 0.6317, 0.8662, 0.5664, 0.8808, 0.5455, 0.2674, 0.8501, 0.2674, 0.8895, 0.1799, 0.8891, 0.1799, 0.85, 0.2439, 0.8501, 0.2464, 0.8552, 0.2477, 0.8501, 0.8269, 0.6347, 0.8652, 0.635, 0.865, 0.6603, 0.8267, 0.6601, 0.8278, 0.5044, 0.8779, 0.5118, 0.8756, 0.5273, 0.8518, 0.5449, 0.8224, 0.5406, 0.2683, 0.9179, 0.1808, 0.9206, 0.1799, 0.8891, 0.2674, 0.8895, 0.2958, 0.8501, 0.2958, 0.8895, 0.2674, 0.8895, 0.2674, 0.8501, 0.1799, 0.85, 0.1799, 0.8891, 0.1484, 0.887, 0.1516, 0.8478, 0.1799, 0.8216, 0.2436, 0.8217, 0.2439, 0.8501, 0.1799, 0.85, 0.6687, 0.9398, 0.6822, 0.8744, 0.6961, 0.8784, 0.7075, 0.9002, 0.7025, 0.9453, 0.7025, 0.9453, 0.7498, 0.9476, 0.7481, 0.9817, 0.7008, 0.9795, 0.7075, 0.9002, 0.7227, 0.8809, 0.7498, 0.8788, 0.7498, 0.9476, 0.7025, 0.9453, 0.701, 0.8491, 0.7472, 0.8455, 0.7498, 0.8788, 0.7227, 0.8809, 0.7021, 0.8633, 0.7835, 0.8788, 0.7835, 0.9476, 0.7498, 0.9476, 0.7498, 0.8788, 0.9486, 0.8826, 0.9486, 0.9322, 0.8967, 0.9258, 0.899, 0.8887, 0.9845, 0.8826, 0.9845, 0.9322, 0.9486, 0.9322, 0.9486, 0.8826, 0.9408, 0.9702, 0.8806, 0.9541, 0.8934, 0.9265, 0.8967, 0.9258, 0.9486, 0.9322, 0.8953, 0.8877, 0.8934, 0.9265, 0.8678, 0.9252, 0.8697, 0.8864, 0.8708, 0.2164, 0.8708, 0.3081, 0.841, 0.3081, 0.841, 0.2334, 0.858, 0.2164, 0.841, 0.3081, 0.7998, 0.3081, 0.7998, 0.2164, 0.8236, 0.2169, 0.841, 0.2334, 0.841, 0.3378, 0.7998, 0.3378, 0.7998, 0.3081, 0.841, 0.3081, 0.8454, 0.2064, 0.8236, 0.2169, 0.7998, 0.2164, 0.8046, 0.1837, 0.8482, 0.1929, 0.7701, 0.3081, 0.7701, 0.2164, 0.7998, 0.2164, 0.7998, 0.3081, 0.05005, 0.7416, 0.05881, 0.6622, 0.08205, 0.6647, 0.07329, 0.7442, 0.08596, 0.6663, 0.1195, 0.671, 0.1213, 0.6745, 0.1142, 0.7549, 0.07712, 0.7439, 0.1501, 0.6673, 0.1501, 0.7563, 0.1142, 0.7549, 0.1213, 0.6745, 0.0732, 0.6373, 0.1183, 0.6321, 0.1195, 0.671, 0.08596, 0.6663, 0.08205, 0.6647, 0.07329, 0.7442, 0.07712, 0.7439, 0.1142, 0.7549, 0.09743, 0.789, 0.05712, 0.7662, 0.6344, 0.6741, 0.6152, 0.687, 0.6148, 0.6616, 0.8662, 0.5664, 0.8518, 0.5449, 0.8808, 0.5455, 0.6961, 0.8784, 0.7227, 0.8809, 0.7075, 0.9002, 0.841, 0.2334, 0.8236, 0.2169, 0.8454, 0.2064, 0.6122, 0.6481, 0.7046, 0.6392, 0.7068, 0.6713, 0.6344, 0.6741, 0.6148, 0.6616, 0.1501, 0.6673, 0.1213, 0.6745, 0.1195, 0.671, 0.1492, 0.6635, 0.07329, 0.7442, 0.08205, 0.6647, 0.08596, 0.6663, 0.07712, 0.7439, 0.8279, 0.6312, 0.864, 0.6317, 0.8652, 0.635, 0.8269, 0.6347, 0.899, 0.8887, 0.8967, 0.9258, 0.8934, 0.9265, 0.8953, 0.8877, 0.7982, 0.6462, 0.7863, 0.5434, 0.8224, 0.5406, 0.8279, 0.6312, 0.8269, 0.6347, 0.2495, 0.8501, 0.2439, 0.8501, 0.2436, 0.8217, 0.2492, 0.8217, 0.2477, 0.8501, 0.2472, 0.8217, 0.2674, 0.8217, 0.2674, 0.8501, 0.2419, 0.8218, 0.2472, 0.8217, 0.2477, 0.8501, 0.2425, 0.8502, 0.7438, 0.602, 0.749, 0.6138, 0.7361, 0.6125, 0.4859, 0.3326, 0.4968, 0.337, 0.4879, 0.3431, 0.4904, 0.4229, 0.4922, 0.4334, 0.4813, 0.4288, 0.2729, 0.4869, 0.2802, 0.4796, 0.2836, 0.4893, 0.2728, 0.4007, 0.2836, 0.3983, 0.2801, 0.4079, 0.4713, 0.6517, 0.4785, 0.6594, 0.4684, 0.6615, 0.3886, 0.7992, 0.3988, 0.7916, 0.3997, 0.8042, 0.7438, 0.602, 0.7361, 0.6125, 0.7079, 0.6169, 0.7052, 0.5809, 0.7298, 0.5599, 0.6661, 0.1876, 0.6507, 0.2004, 0.6548, 0.1689, 0.3752, 0.5152, 0.3985, 0.5031, 0.3965, 0.5287, 0.9084, 0.4791, 0.8776, 0.4779, 0.8681, 0.3473, 0.9009, 0.323, 0.9084, 0.323, 0.5423, 0.7915, 0.4669, 0.7886, 0.4469, 0.7751, 0.443, 0.7485, 0.5423, 0.7448, 0.04902, 0.9535, 0.05398, 0.8705, 0.08712, 0.87, 0.08907, 0.9298, 0.07593, 0.9495, 0.5761, 0.7915, 0.5423, 0.7915, 0.5423, 0.7448, 0.5761, 0.7448, 0.5266, 0.9592, 0.5389, 0.9307, 0.5425, 0.9297, 0.5922, 0.9358, 0.5858, 0.9728, 0.431, 0.7965, 0.417, 0.7985, 0.4103, 0.7533, 0.443, 0.7485, 0.4469, 0.7751, 0.5411, 0.7125, 0.5423, 0.7448, 0.443, 0.7485, 0.4418, 0.7163, 0.1161, 0.9509, 0.1025, 0.949, 0.08907, 0.9298, 0.08712, 0.87, 0.08818, 0.867, 0.1161, 0.8596, 0.8496, 0.8021, 0.8284, 0.8021, 0.8269, 0.7967, 0.8243, 0.8021, 0.7553, 0.8022, 0.7553, 0.7601, 0.8496, 0.7598, 0.0531, 0.8673, 0.05296, 0.8441, 0.08803, 0.8439, 0.08818, 0.867, 0.05393, 0.9866, 0.04902, 0.9535, 0.07593, 0.9495, 0.09767, 0.9656, 0.09978, 0.9798, 0.8505, 0.7292, 0.8496, 0.7598, 0.7553, 0.7601, 0.7563, 0.7262, 0.8802, 0.8021, 0.8496, 0.8021, 0.8496, 0.7598, 0.8802, 0.7598, 0.7553, 0.8022, 0.7248, 0.8047, 0.7214, 0.7625, 0.7553, 0.7601, 0.7553, 0.8328, 0.7553, 0.8022, 0.8243, 0.8021, 0.8239, 0.8327, 0.4308, 0.8691, 0.4295, 0.9023, 0.3857, 0.8984, 0.3672, 0.8834, 0.3661, 0.8694, 0.4295, 0.9023, 0.4623, 0.9073, 0.4554, 0.9526, 0.4226, 0.9476, 0.3857, 0.8984, 0.4295, 0.9023, 0.4226, 0.9476, 0.3573, 0.9344, 0.3645, 0.9091, 0.3384, 0.8824, 0.3517, 0.8862, 0.3645, 0.9091, 0.3573, 0.9344, 0.3261, 0.9256, 0.3508, 0.9665, 0.3573, 0.9344, 0.4226, 0.9476, 0.4161, 0.9797, 0.5922, 0.9358, 0.5425, 0.9297, 0.5403, 0.8926, 0.5922, 0.8862, 0.628, 0.9358, 0.5922, 0.9358, 0.5922, 0.8862, 0.628, 0.8862, 0.5844, 0.8482, 0.5922, 0.8862, 0.5403, 0.8926, 0.5369, 0.8919, 0.5241, 0.8642, 0.5389, 0.9307, 0.5133, 0.932, 0.5113, 0.8932, 0.5369, 0.8919, 0.8005, 0.05064, 0.8132, 0.05064, 0.8303, 0.06765, 0.8303, 0.1423, 0.8005, 0.1423, 0.8303, 0.1423, 0.8303, 0.06765, 0.8477, 0.05115, 0.8714, 0.05064, 0.8714, 0.1423, 0.8303, 0.1721, 0.8303, 0.1423, 0.8714, 0.1423, 0.8714, 0.1721, 0.8259, 0.04064, 0.823, 0.02715, 0.8666, 0.01791, 0.8714, 0.05064, 0.8477, 0.05115, 0.9012, 0.1423, 0.8714, 0.1423, 0.8714, 0.05064, 0.9012, 0.05064, 0.1732, 0.6186, 0.1965, 0.616, 0.2052, 0.6955, 0.182, 0.698, 0.2091, 0.6939, 0.2003, 0.6163, 0.2374, 0.6053, 0.2445, 0.6857, 0.2427, 0.6892, 0.2733, 0.6928, 0.2445, 0.6857, 0.2374, 0.6053, 0.2733, 0.6039, 0.1964, 0.7229, 0.2052, 0.6955, 0.2091, 0.6939, 0.2427, 0.6892, 0.2415, 0.7281, 0.1965, 0.616, 0.1803, 0.5939, 0.2206, 0.5712, 0.2374, 0.6053, 0.2003, 0.6163, 0.4669, 0.7886, 0.4464, 0.8016, 0.4469, 0.7751, 0.08907, 0.9298, 0.1025, 0.949, 0.07593, 0.9495, 0.3672, 0.8834, 0.3857, 0.8984, 0.3645, 0.9091, 0.8303, 0.06765, 0.8259, 0.04064, 0.8477, 0.05115, 0.4437, 0.8156, 0.4464, 0.8016, 0.4669, 0.7886, 0.5423, 0.7915, 0.5401, 0.8249, 0.2733, 0.6928, 0.2724, 0.6966, 0.2427, 0.6892, 0.2445, 0.6857, 0.1965, 0.616, 0.2003, 0.6163, 0.2091, 0.6939, 0.2052, 0.6955, 0.05398, 0.8705, 0.0531, 0.8673, 0.08818, 0.867, 0.08712, 0.87, 0.5425, 0.9297, 0.5389, 0.9307, 0.5369, 0.8919, 0.5403, 0.8926, 0.0268, 0.8568, 0.0531, 0.8673, 0.05398, 0.8705, 0.04902, 0.9535, 0.0159, 0.9509, 0.8304, 0.8022, 0.8299, 0.8328, 0.8239, 0.8327, 0.8243, 0.8021, 0.8284, 0.8021, 0.8496, 0.8021, 0.8496, 0.8327, 0.8278, 0.8327, 0.8222, 0.8327, 0.8228, 0.802, 0.8284, 0.8021, 0.8278, 0.8327, 0.3588, 0.9581, 0.3588, 0.8297, 0.4033, 0.8351, 0.4033, 0.9581, 0.32, 0.6613, 0.32, 0.674, 0.05134, 0.674, 0.05134, 0.6613, 0.03858, 0.674, 0.05134, 0.674, 0.05134, 0.9427, 0.03858, 0.9427, 0.05262, 0.3996, 0.291, 0.3996, 0.291, 0.6379, 0.05262, 0.6379, 0.3327, 0.9427, 0.32, 0.9427, 0.32, 0.674, 0.3327, 0.674, 0.05134, 0.9554, 0.05134, 0.9427, 0.32, 0.9427, 0.32, 0.9554, 0.32, 0.674, 0.32, 0.9427, 0.05134, 0.9427, 0.05134, 0.674, 0.5524, 0.6583, 0.6772, 0.6583, 0.6772, 0.6731, 0.5524, 0.6731, 0.5376, 0.7979, 0.5376, 0.6731, 0.5524, 0.6731, 0.5524, 0.7979, 0.692, 0.6731, 0.692, 0.7979, 0.6772, 0.7979, 0.6772, 0.6731, 0.6772, 0.8127, 0.5524, 0.8127, 0.5524, 0.7979, 0.6772, 0.7979, 0.5029, 0.8107, 0.4813, 0.8107, 0.4796, 0.7959, 0.5029, 0.7959, 0.5177, 0.6712, 0.5177, 0.7959, 0.5029, 0.7959, 0.5029, 0.6712, 0.2121, 0.01875, 0.3369, 0.01875, 0.3369, 0.03354, 0.2121, 0.03354, 0.3633, 0.7959, 0.3633, 0.6712, 0.3781, 0.6712, 0.3781, 0.7959, 0.1973, 0.1583, 0.1973, 0.03354, 0.2121, 0.03354, 0.2121, 0.1583, 0.3781, 0.6564, 0.5029, 0.6564, 0.5029, 0.6712, 0.3781, 0.6712, 0.3517, 0.03354, 0.3517, 0.1583, 0.3369, 0.1583, 0.3369, 0.03354, 0.3369, 0.1731, 0.2121, 0.1731, 0.2121, 0.1583, 0.3369, 0.1583, 0.35, 0.2203, 0.35, 0.345, 0.2252, 0.345, 0.2252, 0.2203, 0.5212, 0.1132, 0.5212, 0.1928, 0.5007, 0.1902, 0.476, 0.198, 0.5212, 0.2032, 0.5212, 0.2253, 0.409, 0.2253, 0.409, 0.1132, 0.7188, 0.7935, 0.7188, 0.6813, 0.831, 0.6813, 0.831, 0.7935, 0.1635, 0.2221, 0.1635, 0.3469, 0.03872, 0.3469, 0.03872, 0.2221, 0.3369, 0.1583, 0.2121, 0.1583, 0.2121, 0.03354, 0.3369, 0.03354, 0.505, 0.4889, 0.505, 0.5318, 0.4487, 0.5238, 0.505, 0.5432, 0.505, 0.6201, 0.3738, 0.6201, 0.3738, 0.4889, 0.7609, 0.2882, 0.7609, 0.4194, 0.6297, 0.4194, 0.6297, 0.2882, 0.1601, 0.03446, 0.1601, 0.1014, 0.1386, 0.102, 0.1368, 0.1043, 0.1598, 0.1095, 0.1601, 0.1593, 0.03531, 0.1593, 0.03531, 0.03446, 0.5705, 0.4766, 0.7017, 0.4766, 0.7017, 0.6078, 0.5705, 0.6078, 0.8256, 0.4794, 0.8256, 0.3482, 0.9568, 0.3482, 0.9568, 0.4794, 0.6772, 0.7979, 0.5524, 0.7979, 0.5524, 0.6731, 0.6772, 0.6731, 0.9715, 0.18, 0.9715, 0.2921, 0.8593, 0.2921, 0.8883, 0.2053, 0.3781, 0.6712, 0.5029, 0.6712, 0.5029, 0.7959, 0.4796, 0.7959, 0.4711, 0.7681, 0.4687, 0.7959, 0.3781, 0.7959, 0.5706, 0.23, 0.5706, 0.1178, 0.6828, 0.1178, 0.6828, 0.23, 0.5329, 0.416, 0.4208, 0.416, 0.4208, 0.3038, 0.4579, 0.3038, 0.4369, 0.326, 0.4659, 0.3038, 0.5329, 0.3038, 0.5329, 0.3698, 0.5104, 0.36, 0.5329, 0.3778, 0.7495, 0.1664, 0.7495, 0.04261, 0.8733, 0.04261, 0.8733, 0.1664, 0.3738, 0.4733, 0.505, 0.4733, 0.505, 0.4889, 0.3738, 0.4889, 0.5574, 0.23, 0.5574, 0.1178, 0.5706, 0.1178, 0.5706, 0.23, 0.505, 0.6356, 0.3738, 0.6356, 0.3738, 0.6201, 0.505, 0.6201, 0.6828, 0.2433, 0.5706, 0.2433, 0.5706, 0.23, 0.6828, 0.23, 0.3582, 0.6201, 0.3582, 0.4889, 0.3738, 0.4889, 0.3738, 0.6201, 0.5706, 0.1045, 0.6828, 0.1045, 0.6828, 0.1178, 0.5706, 0.1178, 0.5345, 0.1132, 0.5345, 0.1922, 0.5212, 0.1928, 0.5212, 0.1132, 0.6961, 0.1178, 0.6961, 0.23, 0.6828, 0.23, 0.6828, 0.1178, 0.409, 0.09989, 0.5212, 0.09989, 0.5212, 0.1132, 0.409, 0.1132, 0.9848, 0.18, 0.9848, 0.2921, 0.9715, 0.2921, 0.9715, 0.18, 0.5212, 0.2386, 0.409, 0.2386, 0.409, 0.2253, 0.5212, 0.2253, 0.8844, 0.1926, 0.9676, 0.1673, 0.9715, 0.18, 0.8883, 0.2053, 0.3957, 0.2253, 0.3957, 0.1132, 0.409, 0.1132, 0.409, 0.2253, 0.9715, 0.3054, 0.8593, 0.3054, 0.8593, 0.2921, 0.9715, 0.2921, 0.8467, 0.2879, 0.8757, 0.2011, 0.8883, 0.2053, 0.8593, 0.2921, 0.7764, 0.2882, 0.7764, 0.4194, 0.7609, 0.4194, 0.7609, 0.2882, 0.6297, 0.2726, 0.7609, 0.2726, 0.7609, 0.2882, 0.6297, 0.2882, 0.5329, 0.4293, 0.4208, 0.4293, 0.4208, 0.416, 0.5329, 0.416, 0.7609, 0.4349, 0.6297, 0.4349, 0.6297, 0.4194, 0.7609, 0.4194, 0.5462, 0.3038, 0.5462, 0.3696, 0.5329, 0.3698, 0.5329, 0.3038, 0.6141, 0.4194, 0.6141, 0.2882, 0.6297, 0.2882, 0.6297, 0.4194, 0.4075, 0.416, 0.4075, 0.3038, 0.4208, 0.3038, 0.4208, 0.416, 0.7055, 0.7935, 0.7055, 0.6813, 0.7188, 0.6813, 0.7188, 0.7935, 0.4208, 0.2905, 0.4573, 0.2905, 0.4579, 0.3038, 0.4208, 0.3038, 0.831, 0.8068, 0.7188, 0.8068, 0.7188, 0.7935, 0.831, 0.7935, 0.7188, 0.6681, 0.831, 0.6681, 0.831, 0.6813, 0.7188, 0.6813, 0.8443, 0.6813, 0.8443, 0.7935, 0.831, 0.7935, 0.831, 0.6813, 0.1749, 0.03446, 0.1749, 0.1015, 0.1601, 0.1014, 0.1601, 0.03446, 0.03531, 0.01967, 0.1601, 0.01967, 0.1601, 0.03446, 0.03531, 0.03446, 0.7348, 0.1664, 0.7348, 0.04261, 0.7495, 0.04261, 0.7495, 0.1664, 0.1601, 0.174, 0.03531, 0.174, 0.03531, 0.1593, 0.1601, 0.1593, 0.8733, 0.1811, 0.7495, 0.1811, 0.7495, 0.1664, 0.8733, 0.1664, 0.02052, 0.1593, 0.02052, 0.03446, 0.03531, 0.03446, 0.03531, 0.1593, 0.7495, 0.02794, 0.8733, 0.02794, 0.8733, 0.04261, 0.7495, 0.04261, 0.888, 0.04261, 0.888, 0.1664, 0.8733, 0.1664, 0.8733, 0.04261, 0.5705, 0.461, 0.7017, 0.461, 0.7017, 0.4766, 0.5705, 0.4766, 0.555, 0.6078, 0.555, 0.4766, 0.5705, 0.4766, 0.5705, 0.6078, 0.7173, 0.4766, 0.7173, 0.6078, 0.7017, 0.6078, 0.7017, 0.4766, 0.7017, 0.6233, 0.5705, 0.6233, 0.5705, 0.6078, 0.7017, 0.6078, 0.1783, 0.2221, 0.1783, 0.3469, 0.1635, 0.3469, 0.1635, 0.2221, 0.03872, 0.2073, 0.1635, 0.2073, 0.1635, 0.2221, 0.03872, 0.2221, 0.1635, 0.3617, 0.03872, 0.3617, 0.03872, 0.3469, 0.1635, 0.3469, 0.02393, 0.3469, 0.02393, 0.2221, 0.03872, 0.2221, 0.03872, 0.3469, 0.3648, 0.2203, 0.3648, 0.345, 0.35, 0.345, 0.35, 0.2203, 0.2252, 0.2055, 0.35, 0.2055, 0.35, 0.2203, 0.2252, 0.2203, 0.81, 0.4794, 0.81, 0.3482, 0.8256, 0.3482, 0.8256, 0.4794, 0.35, 0.3598, 0.2252, 0.3598, 0.2252, 0.345, 0.35, 0.345, 0.9568, 0.4949, 0.8256, 0.4949, 0.8256, 0.4794, 0.9568, 0.4794, 0.2105, 0.345, 0.2105, 0.2203, 0.2252, 0.2203, 0.2252, 0.345, 0.8256, 0.3326, 0.9568, 0.3326, 0.9568, 0.3482, 0.8256, 0.3482, 0.9723, 0.3482, 0.9723, 0.4794, 0.9568, 0.4794, 0.9568, 0.3482, 0.8533, 0.8685, 0.9011, 0.8685, 0.9011, 0.938, 0.8533, 0.938, 0.1598, 0.1095, 0.1746, 0.1096, 0.1749, 0.1592, 0.1601, 0.1593, 0.8533, 0.8591, 0.901, 0.8591, 0.9011, 0.8685, 0.8533, 0.8685, 0.9191, 0.9346, 0.9191, 0.8585, 0.9668, 0.8587, 0.9668, 0.9347, 0.4659, 0.3038, 0.4655, 0.2905, 0.5329, 0.2905, 0.5329, 0.3038, 0.5531, 0.9482, 0.5085, 0.9468, 0.5085, 0.8445, 0.5531, 0.8459, 0.5329, 0.3778, 0.5462, 0.3788, 0.5462, 0.416, 0.5329, 0.416, 0.4763, 0.8309, 0.4763, 0.9531, 0.4318, 0.9547, 0.4318, 0.8319, 0.8353, 0.8549, 0.8353, 0.9432, 0.7876, 0.943, 0.7876, 0.8547, 0.5847, 0.8528, 0.6292, 0.8526, 0.6292, 0.9512, 0.5846, 0.9489, 0.4687, 0.7959, 0.4705, 0.8107, 0.3781, 0.8107, 0.3781, 0.7959, 0.5212, 0.2032, 0.5345, 0.2041, 0.5345, 0.2253, 0.5212, 0.2253, 0.505, 0.5432, 0.5205, 0.5426, 0.5205, 0.6201, 0.505, 0.6201, 0.8672, 0.5866, 0.9421, 0.5858, 0.9424, 0.6341, 0.8674, 0.635, 0.773, 0.5858, 0.8672, 0.5866, 0.8674, 0.635, 0.7733, 0.6341, 0.9288, 0.6742, 0.9771, 0.674, 0.9771, 0.84, 0.9287, 0.8395, 0.8577, 0.837, 0.8577, 0.6605, 0.9064, 0.6596, 0.9064, 0.8362, 0.9773, 0.5234, 0.9754, 0.5721, 0.7928, 0.5718, 0.7923, 0.5234, 0.6501, 0.9414, 0.6501, 0.8537, 0.6949, 0.8522, 0.6949, 0.9399, 0.7187, 0.8495, 0.7667, 0.849, 0.7667, 0.9392, 0.7186, 0.9396])
me_cube_015.materials.append(mat_wall_2)
me_cube_015.materials.append(mat_floor_2)
me_cube_015.update()

# ---- objects
ob_wall_2 = bpy.data.objects.new('Wall 2', me_cube_015)

# ---- transforms, parenting, visibility, modifiers, constraints
ob_wall_2.location = (-0.004912, 0.0, 0.0)
ob_wall_2.scale = (1.015, 1.021, 1.0)

# ---- collection membership
col_base_components.objects.link(ob_wall_2)

# ---- scene / render settings (as saved in the file)
scene.frame_start = 1; scene.frame_end = 250; scene.frame_set(1)
scene.render.engine = 'CYCLES'
scene.cycles.sampling_pattern = 'TABULATED_SOBOL'
scene.cycles.use_light_tree = False
scene.cycles.bake_type = 'DIFFUSE'
scene.eevee.ray_tracing_options.trace_max_roughness = 0.0
scene.view_settings.view_transform = 'Filmic'
bpy.context.view_layer.update()

# ---- added for rendering (the .blend has no active camera and no usable light): camera, sun
cam_auto = bpy.data.cameras.new('AutoCamera')
cam_auto.lens = 50.0
cam_auto.sensor_width = 36.0
cam_auto.clip_end = 1000.0
ob_auto_camera = bpy.data.objects.new('AutoCamera', cam_auto)
scene.collection.objects.link(ob_auto_camera)
ob_auto_camera.location = (3.21415, -3.82336, 3.48506)
ob_auto_camera.rotation_euler = (1.09748, -7.21219e-08, 0.694738)
scene.camera = ob_auto_camera
light_auto_sun = bpy.data.lights.new('AutoSun', 'SUN')
light_auto_sun.energy = 3.0
light_auto_sun.angle = 0.0523599
ob_auto_sun = bpy.data.objects.new('AutoSun', light_auto_sun)
scene.collection.objects.link(ob_auto_sun)
ob_auto_sun.rotation_euler = (0.872665, 0.174533, 0.523599)
bpy.context.view_layer.update()

